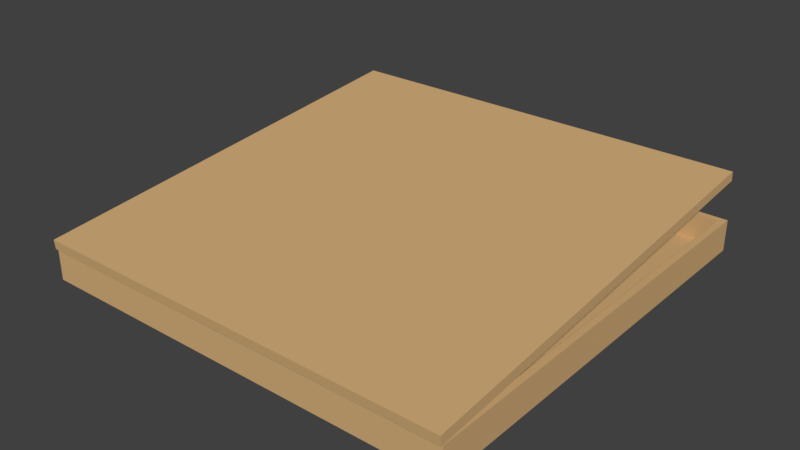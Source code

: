 # Source: pizzaBox.blend  (saved by Blender 2.79.0; exported with 4.5.12 LTS)
import bpy
from mathutils import Matrix  # noqa: F401  (used for matrix-valued properties, if any)

bpy.ops.wm.read_factory_settings(use_empty=True)
scene = bpy.context.scene
scene.name = 'Scene'

# ---- collections
col_collection_1 = bpy.data.collections.new('Collection 1'); scene.collection.children.link(col_collection_1)

# ---- materials (node trees are filled in below, after node groups)
mat_whiepaper = bpy.data.materials.new('whiePaper')
mat_whiepaper.alpha_threshold = 0.0
mat_whiepaper.use_transparent_shadow = False
mat_whiepaper.diffuse_color = (0.6619, 0.4271, 0.1977, 1.0)
mat_whiepaper.roughness = 0.5

# ---- material node trees

# ---- world
world_world = bpy.data.worlds.new('World'); scene.world = world_world
world_world.color = (0.05088, 0.05088, 0.05088)
world_world.use_sun_shadow = False
world_world.sun_shadow_jitter_overblur = 0.0
world_world.cycles.sampling_method = 'MANUAL'

# ---- meshes
me_plane_001 = bpy.data.meshes.new('Plane.001')
me_plane_001.from_pydata([(-1.0, -0.009618, 0.04751), (1.0, -0.009618, 0.04751), (-1.0, 1.99, 0.04751), (1.0, 1.99, 0.04751)], [], [(0, 1, 3, 2)])
_uv = me_plane_001.uv_layers.new(name='UVMap')
_uv.uv.foreach_set('vector', [1.0, 1.0, 1.192e-07, 1.0, 0.0, 0.0, 1.0, 0.0])
me_plane_001.materials.append(mat_whiepaper)
me_plane_001.use_remesh_preserve_volume = False
me_plane_001.use_remesh_preserve_attributes = False
me_plane_001.use_mirror_vertex_groups = False
me_plane_001.update()
me_plane = bpy.data.meshes.new('Plane')
me_plane.from_pydata([(-1.0, -1.0, 0.0), (1.0, -1.0, 0.0), (-1.0, 1.0, 0.0), (1.0, 1.0, 0.0), (-1.0, -1.0, 0.147), (1.0, -1.0, 0.147), (-1.0, 1.0, 0.147), (1.0, 1.0, 0.147)], [], [(0, 2, 3, 1), (1, 3, 7, 5), (2, 0, 4, 6), (3, 2, 6, 7), (0, 1, 5, 4)])
me_plane.materials.append(mat_whiepaper)
me_plane.use_remesh_preserve_volume = False
me_plane.use_remesh_preserve_attributes = False
me_plane.use_mirror_vertex_groups = False
me_plane.update()

# ---- objects
ob_plane_001 = bpy.data.objects.new('Plane.001', me_plane_001)
ob_plane = bpy.data.objects.new('Plane', me_plane)

# ---- transforms, parenting, visibility, modifiers, constraints
ob_plane_001.location = (0.0, -9.313e-10, 0.1467)
ob_plane_001.rotation_euler = (0.09633, -0.0, 0.0)
ob_plane_001.lineart.crease_threshold = 0.0
_m = ob_plane_001.modifiers.new('Solidify', 'SOLIDIFY')
_m.thickness = 0.044
_m.nonmanifold_thickness_mode = 'FIXED'
_m.nonmanifold_merge_threshold = 0.0003
ob_plane.location = (0.0, 1.0, 0.0)
ob_plane.lineart.crease_threshold = 0.0
_m = ob_plane.modifiers.new('Solidify', 'SOLIDIFY')
_m.thickness = 0.044
_m.nonmanifold_thickness_mode = 'FIXED'
_m.nonmanifold_merge_threshold = 0.0003

# ---- collection membership
col_collection_1.objects.link(ob_plane_001)
col_collection_1.objects.link(ob_plane)

# ---- scene / render settings (as saved in the file)
scene.frame_start = 1; scene.frame_end = 250; scene.frame_set(1)
scene.render.engine = 'BLENDER_EEVEE_NEXT'
scene.render.resolution_percentage = 50
scene.render.dither_intensity = 0.0
scene.cycles.use_denoising = False
scene.cycles.samples = 128
scene.cycles.sampling_pattern = 'TABULATED_SOBOL'
scene.cycles.use_adaptive_sampling = False
scene.cycles.use_light_tree = False
scene.cycles.blur_glossy = 0.0
scene.cycles.sample_clamp_indirect = 0.0
scene.view_settings.view_transform = 'Standard'
bpy.context.view_layer.update()

# ---- added for rendering (the .blend has no active camera and no usable light): camera, sun
cam_auto = bpy.data.cameras.new('AutoCamera')
cam_auto.lens = 50.0
cam_auto.sensor_width = 36.0
cam_auto.clip_end = 1000.0
ob_auto_camera = bpy.data.objects.new('AutoCamera', cam_auto)
scene.collection.objects.link(ob_auto_camera)
ob_auto_camera.location = (2.6503, -2.18743, 2.31295)
ob_auto_camera.rotation_euler = (1.09748, -7.21219e-08, 0.694738)
scene.camera = ob_auto_camera
light_auto_sun = bpy.data.lights.new('AutoSun', 'SUN')
light_auto_sun.energy = 3.0
light_auto_sun.angle = 0.0523599
ob_auto_sun = bpy.data.objects.new('AutoSun', light_auto_sun)
scene.collection.objects.link(ob_auto_sun)
ob_auto_sun.rotation_euler = (0.872665, 0.174533, 0.523599)
bpy.context.view_layer.update()
